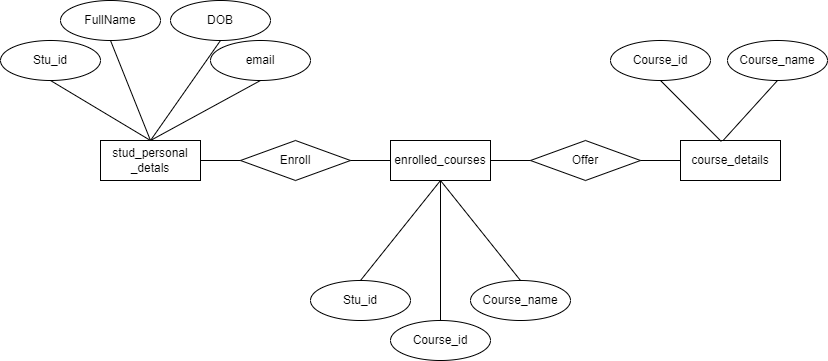

The diagram above was exported from draw.io. Its source (the exported page's mxGraphModel, read from the mxfile embedded in the PNG):
<mxGraphModel dx="1050" dy="557" grid="1" gridSize="10" guides="1" tooltips="1" connect="1" arrows="1" fold="1" page="1" pageScale="1" pageWidth="827" pageHeight="1169" math="0" shadow="0">
  <root>
    <mxCell id="0" />
    <mxCell id="1" parent="0" />
    <mxCell id="-C9C1viSYFk_7sSK7XGq-1" value="stud_personal&lt;br&gt;_detals" style="whiteSpace=wrap;html=1;align=center;" vertex="1" parent="1">
      <mxGeometry x="100" y="260" width="100" height="40" as="geometry" />
    </mxCell>
    <mxCell id="-C9C1viSYFk_7sSK7XGq-2" value="enrolled_courses" style="whiteSpace=wrap;html=1;align=center;" vertex="1" parent="1">
      <mxGeometry x="390" y="260" width="100" height="40" as="geometry" />
    </mxCell>
    <mxCell id="-C9C1viSYFk_7sSK7XGq-3" value="course_details" style="whiteSpace=wrap;html=1;align=center;" vertex="1" parent="1">
      <mxGeometry x="680" y="260" width="100" height="40" as="geometry" />
    </mxCell>
    <mxCell id="-C9C1viSYFk_7sSK7XGq-4" value="Stu_id" style="ellipse;whiteSpace=wrap;html=1;align=center;" vertex="1" parent="1">
      <mxGeometry y="160" width="100" height="40" as="geometry" />
    </mxCell>
    <mxCell id="-C9C1viSYFk_7sSK7XGq-5" value="FullName" style="ellipse;whiteSpace=wrap;html=1;align=center;" vertex="1" parent="1">
      <mxGeometry x="60" y="120" width="100" height="40" as="geometry" />
    </mxCell>
    <mxCell id="-C9C1viSYFk_7sSK7XGq-6" value="DOB" style="ellipse;whiteSpace=wrap;html=1;align=center;" vertex="1" parent="1">
      <mxGeometry x="170" y="120" width="100" height="40" as="geometry" />
    </mxCell>
    <mxCell id="-C9C1viSYFk_7sSK7XGq-7" value="email" style="ellipse;whiteSpace=wrap;html=1;align=center;" vertex="1" parent="1">
      <mxGeometry x="210" y="160" width="100" height="40" as="geometry" />
    </mxCell>
    <mxCell id="-C9C1viSYFk_7sSK7XGq-8" value="Course_id" style="ellipse;whiteSpace=wrap;html=1;align=center;" vertex="1" parent="1">
      <mxGeometry x="610" y="160" width="100" height="40" as="geometry" />
    </mxCell>
    <mxCell id="-C9C1viSYFk_7sSK7XGq-9" value="Course_name" style="ellipse;whiteSpace=wrap;html=1;align=center;" vertex="1" parent="1">
      <mxGeometry x="727" y="160" width="100" height="40" as="geometry" />
    </mxCell>
    <mxCell id="-C9C1viSYFk_7sSK7XGq-10" value="Stu_id" style="ellipse;whiteSpace=wrap;html=1;align=center;" vertex="1" parent="1">
      <mxGeometry x="310" y="400" width="100" height="40" as="geometry" />
    </mxCell>
    <mxCell id="-C9C1viSYFk_7sSK7XGq-11" value="Course_id" style="ellipse;whiteSpace=wrap;html=1;align=center;" vertex="1" parent="1">
      <mxGeometry x="390" y="440" width="100" height="40" as="geometry" />
    </mxCell>
    <mxCell id="-C9C1viSYFk_7sSK7XGq-12" value="Course_name" style="ellipse;whiteSpace=wrap;html=1;align=center;" vertex="1" parent="1">
      <mxGeometry x="470" y="400" width="100" height="40" as="geometry" />
    </mxCell>
    <mxCell id="-C9C1viSYFk_7sSK7XGq-13" value="" style="endArrow=none;html=1;rounded=0;exitX=0.5;exitY=1;exitDx=0;exitDy=0;entryX=0.5;entryY=0;entryDx=0;entryDy=0;" edge="1" parent="1" source="-C9C1viSYFk_7sSK7XGq-7" target="-C9C1viSYFk_7sSK7XGq-1">
      <mxGeometry relative="1" as="geometry">
        <mxPoint x="330" y="290" as="sourcePoint" />
        <mxPoint x="210" y="200" as="targetPoint" />
      </mxGeometry>
    </mxCell>
    <mxCell id="-C9C1viSYFk_7sSK7XGq-15" value="" style="endArrow=none;html=1;rounded=0;exitX=0.5;exitY=1;exitDx=0;exitDy=0;entryX=0.5;entryY=0;entryDx=0;entryDy=0;" edge="1" parent="1" source="-C9C1viSYFk_7sSK7XGq-6" target="-C9C1viSYFk_7sSK7XGq-1">
      <mxGeometry relative="1" as="geometry">
        <mxPoint x="330" y="290" as="sourcePoint" />
        <mxPoint x="210" y="200" as="targetPoint" />
      </mxGeometry>
    </mxCell>
    <mxCell id="-C9C1viSYFk_7sSK7XGq-17" value="" style="endArrow=none;html=1;rounded=0;entryX=0.5;entryY=1;entryDx=0;entryDy=0;exitX=0.424;exitY=0.005;exitDx=0;exitDy=0;exitPerimeter=0;" edge="1" parent="1" source="-C9C1viSYFk_7sSK7XGq-3" target="-C9C1viSYFk_7sSK7XGq-9">
      <mxGeometry relative="1" as="geometry">
        <mxPoint x="330" y="290" as="sourcePoint" />
        <mxPoint x="490" y="290" as="targetPoint" />
      </mxGeometry>
    </mxCell>
    <mxCell id="-C9C1viSYFk_7sSK7XGq-18" value="" style="endArrow=none;html=1;rounded=0;exitX=0.5;exitY=1;exitDx=0;exitDy=0;entryX=0.5;entryY=0;entryDx=0;entryDy=0;" edge="1" parent="1" source="-C9C1viSYFk_7sSK7XGq-5" target="-C9C1viSYFk_7sSK7XGq-1">
      <mxGeometry relative="1" as="geometry">
        <mxPoint x="330" y="290" as="sourcePoint" />
        <mxPoint x="210" y="200" as="targetPoint" />
      </mxGeometry>
    </mxCell>
    <mxCell id="-C9C1viSYFk_7sSK7XGq-19" value="" style="endArrow=none;html=1;rounded=0;exitX=0.5;exitY=1;exitDx=0;exitDy=0;entryX=0.5;entryY=0;entryDx=0;entryDy=0;" edge="1" parent="1" source="-C9C1viSYFk_7sSK7XGq-4" target="-C9C1viSYFk_7sSK7XGq-1">
      <mxGeometry relative="1" as="geometry">
        <mxPoint x="330" y="290" as="sourcePoint" />
        <mxPoint x="490" y="290" as="targetPoint" />
      </mxGeometry>
    </mxCell>
    <mxCell id="-C9C1viSYFk_7sSK7XGq-20" value="" style="endArrow=none;html=1;rounded=0;exitX=0.5;exitY=1;exitDx=0;exitDy=0;entryX=0.408;entryY=0.025;entryDx=0;entryDy=0;entryPerimeter=0;" edge="1" parent="1" source="-C9C1viSYFk_7sSK7XGq-8" target="-C9C1viSYFk_7sSK7XGq-3">
      <mxGeometry relative="1" as="geometry">
        <mxPoint x="330" y="290" as="sourcePoint" />
        <mxPoint x="490" y="290" as="targetPoint" />
      </mxGeometry>
    </mxCell>
    <mxCell id="-C9C1viSYFk_7sSK7XGq-21" value="" style="endArrow=none;html=1;rounded=0;exitX=0.5;exitY=0;exitDx=0;exitDy=0;entryX=0.5;entryY=1;entryDx=0;entryDy=0;" edge="1" parent="1" source="-C9C1viSYFk_7sSK7XGq-10" target="-C9C1viSYFk_7sSK7XGq-2">
      <mxGeometry relative="1" as="geometry">
        <mxPoint x="330" y="290" as="sourcePoint" />
        <mxPoint x="490" y="290" as="targetPoint" />
      </mxGeometry>
    </mxCell>
    <mxCell id="-C9C1viSYFk_7sSK7XGq-22" value="" style="endArrow=none;html=1;rounded=0;entryX=0.5;entryY=1;entryDx=0;entryDy=0;exitX=0.5;exitY=0;exitDx=0;exitDy=0;" edge="1" parent="1" source="-C9C1viSYFk_7sSK7XGq-11" target="-C9C1viSYFk_7sSK7XGq-2">
      <mxGeometry relative="1" as="geometry">
        <mxPoint x="450" y="470" as="sourcePoint" />
        <mxPoint x="490" y="290" as="targetPoint" />
      </mxGeometry>
    </mxCell>
    <mxCell id="-C9C1viSYFk_7sSK7XGq-23" value="" style="endArrow=none;html=1;rounded=0;entryX=0.5;entryY=0;entryDx=0;entryDy=0;exitX=0.5;exitY=1;exitDx=0;exitDy=0;" edge="1" parent="1" source="-C9C1viSYFk_7sSK7XGq-2" target="-C9C1viSYFk_7sSK7XGq-12">
      <mxGeometry relative="1" as="geometry">
        <mxPoint x="330" y="290" as="sourcePoint" />
        <mxPoint x="490" y="290" as="targetPoint" />
      </mxGeometry>
    </mxCell>
    <mxCell id="-C9C1viSYFk_7sSK7XGq-29" value="Enroll" style="rhombus;whiteSpace=wrap;html=1;" vertex="1" parent="1">
      <mxGeometry x="240" y="260" width="110" height="40" as="geometry" />
    </mxCell>
    <mxCell id="-C9C1viSYFk_7sSK7XGq-31" value="Offer" style="rhombus;whiteSpace=wrap;html=1;" vertex="1" parent="1">
      <mxGeometry x="530" y="260" width="110" height="40" as="geometry" />
    </mxCell>
    <mxCell id="-C9C1viSYFk_7sSK7XGq-32" value="" style="endArrow=none;html=1;rounded=0;exitX=1;exitY=0.5;exitDx=0;exitDy=0;entryX=0;entryY=0.5;entryDx=0;entryDy=0;" edge="1" parent="1" source="-C9C1viSYFk_7sSK7XGq-1" target="-C9C1viSYFk_7sSK7XGq-29">
      <mxGeometry relative="1" as="geometry">
        <mxPoint x="330" y="290" as="sourcePoint" />
        <mxPoint x="490" y="290" as="targetPoint" />
      </mxGeometry>
    </mxCell>
    <mxCell id="-C9C1viSYFk_7sSK7XGq-33" value="" style="endArrow=none;html=1;rounded=0;exitX=1;exitY=0.5;exitDx=0;exitDy=0;entryX=0;entryY=0.5;entryDx=0;entryDy=0;" edge="1" parent="1" source="-C9C1viSYFk_7sSK7XGq-29" target="-C9C1viSYFk_7sSK7XGq-2">
      <mxGeometry relative="1" as="geometry">
        <mxPoint x="330" y="290" as="sourcePoint" />
        <mxPoint x="490" y="290" as="targetPoint" />
      </mxGeometry>
    </mxCell>
    <mxCell id="-C9C1viSYFk_7sSK7XGq-34" value="" style="endArrow=none;html=1;rounded=0;entryX=0;entryY=0.5;entryDx=0;entryDy=0;exitX=1;exitY=0.5;exitDx=0;exitDy=0;" edge="1" parent="1" source="-C9C1viSYFk_7sSK7XGq-2" target="-C9C1viSYFk_7sSK7XGq-31">
      <mxGeometry relative="1" as="geometry">
        <mxPoint x="520" y="280" as="sourcePoint" />
        <mxPoint x="250" y="290" as="targetPoint" />
      </mxGeometry>
    </mxCell>
    <mxCell id="-C9C1viSYFk_7sSK7XGq-35" value="" style="endArrow=none;html=1;rounded=0;entryX=0;entryY=0.5;entryDx=0;entryDy=0;exitX=1;exitY=0.5;exitDx=0;exitDy=0;" edge="1" parent="1" source="-C9C1viSYFk_7sSK7XGq-31" target="-C9C1viSYFk_7sSK7XGq-3">
      <mxGeometry relative="1" as="geometry">
        <mxPoint x="650" y="290" as="sourcePoint" />
        <mxPoint x="260" y="300" as="targetPoint" />
      </mxGeometry>
    </mxCell>
  </root>
</mxGraphModel>